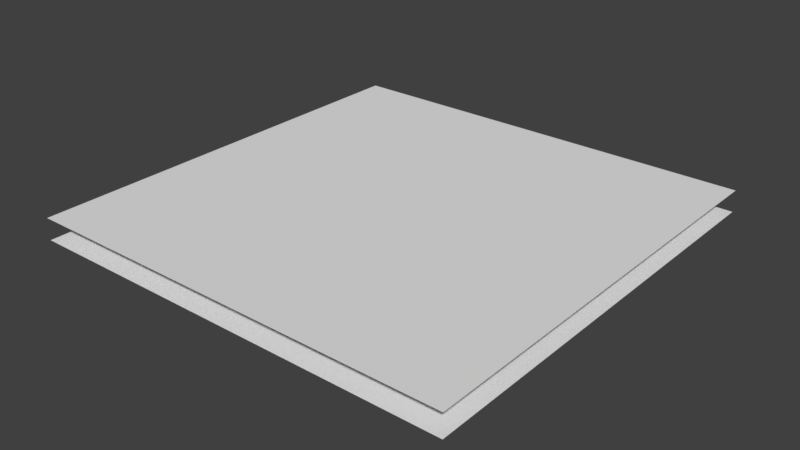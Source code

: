 # Source: vsr_rock1.blend  (saved by Blender 2.79.0; exported with 4.5.12 LTS)
import bpy
from mathutils import Matrix  # noqa: F401  (used for matrix-valued properties, if any)

bpy.ops.wm.read_factory_settings(use_empty=True)
scene = bpy.context.scene
scene.name = 'Scene'

# ---- collections
col_collection_1 = bpy.data.collections.new('Collection 1'); scene.collection.children.link(col_collection_1)

# ---- materials (node trees are filled in below, after node groups)
mat_lowres = bpy.data.materials.new('LOWRES')
mat_lowres.alpha_threshold = 0.0
mat_lowres.use_transparent_shadow = False
mat_lowres.roughness = 0.5

# ---- material node trees

# ---- world
world_world = bpy.data.worlds.new('World'); scene.world = world_world
world_world.color = (0.05088, 0.05088, 0.05088)
world_world.use_sun_shadow = False
world_world.sun_shadow_jitter_overblur = 0.0
world_world.cycles.sampling_method = 'MANUAL'

# ---- meshes
me_plane_001 = bpy.data.meshes.new('Plane.001')
me_plane_001.from_pydata([(-16.0, -16.0, 0.0), (16.0, -16.0, 0.0), (-16.0, 16.0, 0.0), (16.0, 16.0, 0.0)], [], [(0, 1, 3, 2)])
me_plane_001.polygons.foreach_set('use_smooth', [True] * 1)
_uv = me_plane_001.uv_layers.new(name='UVMap')
_uv.uv.foreach_set('vector', [0.0, 0.0, 1.0, 0.0, 1.0, 1.0, 0.0, 1.0])
me_plane_001.use_remesh_preserve_volume = False
me_plane_001.use_remesh_preserve_attributes = False
me_plane_001.use_mirror_vertex_groups = False
me_plane_001.update()
me_plane = bpy.data.meshes.new('Plane')
me_plane.from_pydata([(-16.0, -16.0, 0.0), (16.0, -16.0, 0.0), (-16.0, 16.0, 0.0), (16.0, 16.0, 0.0)], [], [(0, 1, 3, 2)])
_uv = me_plane.uv_layers.new(name='UVMap')
_uv.uv.foreach_set('vector', [0.0, 0.0, 1.0, 0.0, 1.0, 1.0, 0.0, 1.0])
me_plane.materials.append(mat_lowres)
me_plane.use_remesh_preserve_volume = False
me_plane.use_remesh_preserve_attributes = False
me_plane.use_mirror_vertex_groups = False
me_plane.update()

# ---- objects
ob_hres = bpy.data.objects.new('HRES', me_plane_001)
ob_lres = bpy.data.objects.new('LRES', me_plane)

# ---- transforms, parenting, visibility, modifiers, constraints
ob_hres.location = (0.0, 0.0, 0.0)
ob_hres.lineart.crease_threshold = 0.0
_m = ob_hres.modifiers.new('Subsurf', 'SUBSURF')
_m.uv_smooth = 'PRESERVE_CORNERS'
_m.quality = 2
_m.subdivision_type = 'SIMPLE'
_m.levels = 6
_m.show_only_control_edges = False
_m = ob_hres.modifiers.new('Subsurf.001', 'SUBSURF')
_m.uv_smooth = 'PRESERVE_CORNERS'
_m.quality = 2
_m.subdivision_type = 'SIMPLE'
_m.levels = 2
_m.show_only_control_edges = False
_m.use_creases = False
_m = ob_hres.modifiers.new('Displace', 'DISPLACE')
_m.mid_level = 0.0
_m.strength = 0.1
_m.texture_coords = 'UV'
_m = ob_hres.modifiers.new('Displace.001', 'DISPLACE')
_m.mid_level = 0.0
_m.strength = 1.5
_m.direction = 'Z'
_m.texture_coords = 'UV'
_m = ob_hres.modifiers.new('Smooth', 'SMOOTH')
_m.use_x = False
_m.use_y = False
_m.factor = 1.0
_m.iterations = 2
ob_lres.location = (0.0, 0.0, 0.0)
ob_lres.lineart.crease_threshold = 0.0

# ---- collection membership
col_collection_1.objects.link(ob_hres)
col_collection_1.objects.link(ob_lres)

# ---- scene / render settings (as saved in the file)
scene.frame_start = 1; scene.frame_end = 250; scene.frame_set(1)
scene.render.engine = 'BLENDER_EEVEE_NEXT'
scene.render.resolution_percentage = 50
scene.render.dither_intensity = 0.0
scene.render.use_bake_selected_to_active = True
scene.cycles.use_denoising = False
scene.cycles.samples = 128
scene.cycles.sampling_pattern = 'TABULATED_SOBOL'
scene.cycles.use_adaptive_sampling = False
scene.cycles.use_light_tree = False
scene.cycles.blur_glossy = 0.0
scene.cycles.sample_clamp_indirect = 0.0
scene.view_settings.view_transform = 'Standard'
bpy.context.view_layer.update()

# ---- added for rendering (the .blend has no active camera and no usable light): camera, sun
cam_auto = bpy.data.cameras.new('AutoCamera')
cam_auto.lens = 50.0
cam_auto.sensor_width = 36.0
cam_auto.clip_end = 1000.0
ob_auto_camera = bpy.data.objects.new('AutoCamera', cam_auto)
scene.collection.objects.link(ob_auto_camera)
ob_auto_camera.location = (41.871, -50.2452, 33.5468)
ob_auto_camera.rotation_euler = (1.09748, -7.21219e-08, 0.694738)
scene.camera = ob_auto_camera
light_auto_sun = bpy.data.lights.new('AutoSun', 'SUN')
light_auto_sun.energy = 3.0
light_auto_sun.angle = 0.0523599
ob_auto_sun = bpy.data.objects.new('AutoSun', light_auto_sun)
scene.collection.objects.link(ob_auto_sun)
ob_auto_sun.rotation_euler = (0.872665, 0.174533, 0.523599)
bpy.context.view_layer.update()
